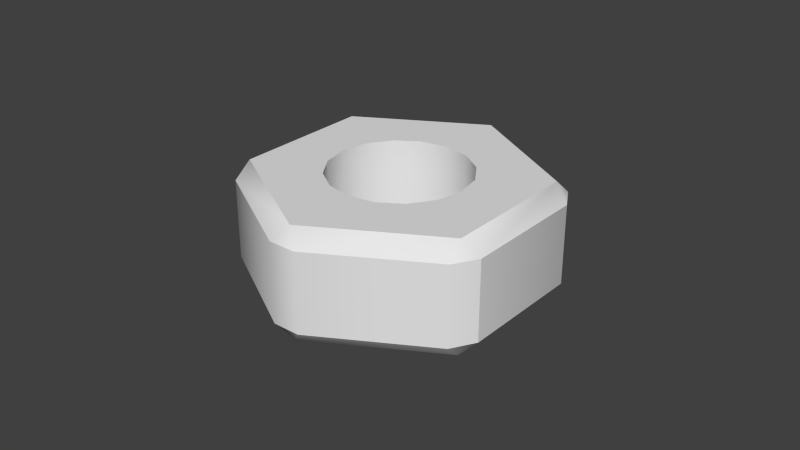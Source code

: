 # Source: nut.blend  (saved by Blender 2.79.0; exported with 4.5.12 LTS)
import bpy
from mathutils import Matrix  # noqa: F401  (used for matrix-valued properties, if any)

bpy.ops.wm.read_factory_settings(use_empty=True)
scene = bpy.context.scene
scene.name = 'Scene'

# ---- collections
col_collection_1 = bpy.data.collections.new('Collection 1'); scene.collection.children.link(col_collection_1)

# ---- world
world_world = bpy.data.worlds.new('World'); scene.world = world_world
world_world.color = (0.05088, 0.05088, 0.05088)
world_world.use_sun_shadow = False
world_world.sun_shadow_jitter_overblur = 0.0
world_world.cycles.sampling_method = 'NONE'
world_world.cycles.sample_map_resolution = 256

# ---- meshes
me_cylinder = bpy.data.meshes.new('Cylinder')
me_cylinder.from_pydata([(-6.985e-10, 0.04443, -0.01757), (-0.00433, 0.0477, -0.01257), (0.00433, 0.0477, -0.01257), (-4.657e-10, 0.04443, 0.01757), (0.00433, 0.0477, 0.01257), (-0.00433, 0.0477, 0.01257), (0.03848, 0.02222, -0.01757), (0.03915, 0.0276, -0.01257), (0.04348, 0.0201, -0.01257), (0.03848, 0.02222, 0.01757), (0.04348, 0.0201, 0.01257), (0.03915, 0.0276, 0.01257), (0.03848, -0.02222, -0.01757), (0.04348, -0.0201, -0.01257), (0.03915, -0.0276, -0.01257), (0.03848, -0.02222, 0.01757), (0.03915, -0.0276, 0.01257), (0.04348, -0.0201, 0.01257), (-4.657e-09, -0.04443, -0.01757), (0.00433, -0.0477, -0.01257), (-0.00433, -0.0477, -0.01257), (-4.424e-09, -0.04443, 0.01757), (-0.00433, -0.0477, 0.01257), (0.00433, -0.0477, 0.01257), (-0.03848, -0.02222, -0.01757), (-0.03915, -0.0276, -0.01257), (-0.04348, -0.0201, -0.01257), (-0.03848, -0.02222, 0.01757), (-0.04348, -0.0201, 0.01257), (-0.03915, -0.0276, 0.01257), (-0.03848, 0.02222, -0.01757), (-0.04348, 0.0201, -0.01257), (-0.03915, 0.0276, -0.01257), (-0.03848, 0.02222, 0.01757), (-0.03915, 0.0276, 0.01257), (-0.04348, 0.0201, 0.01257), (3.322e-09, -0.022, -0.01757), (3.322e-09, -0.022, 0.01757), (-0.008419, 0.02033, 0.01757), (-0.008419, 0.02033, -0.01757), (-0.02033, 0.008419, 0.01757), (-0.02033, 0.008419, -0.01757), (-0.01556, 0.01556, 0.01757), (-0.01556, 0.01556, -0.01757), (-0.022, 2.623e-10, 0.01757), (-0.022, 2.623e-10, -0.01757), (0.0, 0.022, -0.01757), (0.0, 0.022, 0.01757), (0.02033, -0.008419, -0.01757), (0.02033, -0.008419, 0.01757), (0.022, -9.617e-10, -0.01757), (0.022, -9.617e-10, 0.01757), (0.02033, 0.008419, -0.01757), (0.02033, 0.008419, 0.01757), (0.01556, 0.01556, -0.01757), (0.01556, 0.01556, 0.01757), (0.01556, -0.01556, -0.01757), (0.01556, -0.01556, 0.01757), (-0.008419, -0.02033, 0.01757), (-0.008419, -0.02033, -0.01757), (-0.02033, -0.008419, 0.01757), (-0.02033, -0.008419, -0.01757), (0.008419, -0.02033, -0.01757), (0.008419, -0.02033, 0.01757), (-0.01556, -0.01556, 0.01757), (-0.01556, -0.01556, -0.01757), (0.008419, 0.02033, -0.01757), (0.008419, 0.02033, 0.01757), (-0.00433, 0.0477, -0.01257), (0.00433, 0.0477, -0.01257), (0.00433, 0.0477, 0.01257), (-0.00433, 0.0477, 0.01257), (0.03915, 0.0276, -0.01257), (0.04348, 0.0201, -0.01257), (0.04348, 0.0201, 0.01257), (0.03915, 0.0276, 0.01257), (0.04348, -0.0201, -0.01257), (0.04348, -0.0201, -0.01257), (0.03915, -0.0276, -0.01257), (0.03915, -0.0276, 0.01257), (0.04348, -0.0201, 0.01257), (0.04348, -0.0201, 0.01257), (0.00433, -0.0477, -0.01257), (-0.00433, -0.0477, -0.01257), (-0.00433, -0.0477, 0.01257), (0.00433, -0.0477, 0.01257), (-0.03915, -0.0276, -0.01257), (-0.04348, -0.0201, -0.01257), (-0.04348, -0.0201, 0.01257), (-0.03915, -0.0276, 0.01257), (-0.04348, 0.0201, -0.01257), (-0.03915, 0.0276, -0.01257), (-0.03915, 0.0276, 0.01257), (-0.04348, 0.0201, 0.01257), (0.03848, 0.02222, -0.01757), (-6.985e-10, 0.04443, -0.01757), (-4.657e-10, 0.04443, 0.01757), (0.03848, 0.02222, 0.01757), (0.03848, -0.02222, -0.01757), (0.03848, -0.02222, 0.01757), (-4.657e-09, -0.04443, -0.01757), (-4.424e-09, -0.04443, 0.01757), (-0.03848, -0.02222, -0.01757), (-0.03848, -0.02222, 0.01757), (-0.03848, 0.02222, -0.01757), (-0.03848, 0.02222, 0.01757), (3.322e-09, -0.022, 0.01757), (0.008419, -0.02033, 0.01757), (-0.008419, 0.02033, 0.01757), (-0.01556, 0.01556, 0.01757), (-0.008419, 0.02033, -0.01757), (-0.01556, 0.01556, -0.01757), (-0.02033, 0.008419, 0.01757), (-0.022, 2.623e-10, 0.01757), (-0.02033, 0.008419, -0.01757), (-0.022, 2.623e-10, -0.01757), (0.0, 0.022, 0.01757), (0.0, 0.022, -0.01757), (0.02033, -0.008419, -0.01757), (0.022, -9.617e-10, -0.01757), (0.02033, -0.008419, 0.01757), (0.022, -9.617e-10, 0.01757), (0.02033, 0.008419, -0.01757), (0.02033, 0.008419, 0.01757), (0.01556, 0.01556, 0.01757), (0.01556, -0.01556, -0.01757), (0.01556, 0.01556, -0.01757), (0.01556, -0.01556, 0.01757), (0.008419, 0.02033, -0.01757), (0.008419, 0.02033, 0.01757), (0.008419, -0.02033, -0.01757), (-0.008419, -0.02033, 0.01757), (-0.008419, -0.02033, -0.01757), (3.322e-09, -0.022, -0.01757), (-0.02033, -0.008419, 0.01757), (-0.01556, -0.01556, 0.01757), (-0.02033, -0.008419, -0.01757), (-0.01556, -0.01556, -0.01757)], [], [(32, 34, 5, 1), (14, 16, 23, 19), (20, 22, 29, 25), (26, 28, 35, 31), (8, 10, 81, 77), (9, 3, 33, 27, 113, 112, 109, 108, 116, 129, 124, 123, 51, 15), (2, 4, 11, 7), (95, 68, 69), (96, 70, 71), (94, 72, 73), (97, 74, 75), (98, 76, 78), (99, 79, 80), (100, 82, 83), (101, 84, 85), (102, 86, 87), (103, 88, 89), (104, 90, 91), (105, 92, 93), (69, 72, 94, 95), (75, 70, 96, 97), (1, 5, 4, 2), (10, 8, 7, 11), (73, 76, 98, 94), (80, 74, 97, 99), (16, 14, 13, 17), (78, 82, 100, 98), (85, 79, 99, 101), (22, 20, 19, 23), (83, 86, 102, 100), (89, 84, 101, 103), (28, 26, 25, 29), (87, 90, 104, 102), (93, 88, 103, 105), (34, 32, 31, 35), (91, 68, 95, 104), (71, 92, 105, 96), (0, 6, 119, 122, 126, 128, 117, 110, 111, 114, 115, 30), (130, 107, 127, 125), (52, 53, 55, 54), (125, 127, 120, 48), (36, 106, 107, 130), (50, 121, 53, 52), (30, 115, 136, 137, 132, 133, 62, 56, 118, 119, 6, 12, 18, 24), (59, 131, 106, 36), (61, 134, 135, 65), (65, 135, 131, 59), (39, 38, 42, 43), (45, 44, 134, 61), (66, 67, 47, 46), (46, 47, 38, 39), (43, 42, 40, 41), (54, 55, 67, 66), (41, 40, 44, 45), (48, 120, 121, 50), (15, 51, 49, 57, 63, 37, 58, 64, 60, 113, 27, 21)])
me_cylinder.polygons.foreach_set('use_smooth', [True] * 56)
_uv = me_cylinder.uv_layers.new(name='UVMap')
_uv.uv.foreach_set('vector', [0.3948, 0.648, 0.3948, 0.6922, 0.2872, 0.6385, 0.2872, 0.5943, 0.1467, 0.7866, 0.1467, 0.8309, 0.2543, 0.8846, 0.2543, 0.8403, 0.2814, 0.8408, 0.2814, 0.885, 0.3914, 0.8349, 0.3914, 0.7906, 0.4054, 0.7714, 0.4054, 0.8157, 0.4079, 0.7118, 0.4079, 0.6676, 0.1361, 0.6632, 0.1361, 0.7074, 0.1336, 0.8113, 0.1336, 0.767, 0.1518, 0.711, 0.2735, 0.6555, 0.3924, 0.7149, 0.3897, 0.8297, 0.3395, 0.7715, 0.3348, 0.7496, 0.3203, 0.7309, 0.2983, 0.7183, 0.2721, 0.7135, 0.2457, 0.7174, 0.2231, 0.7294, 0.2077, 0.7476, 0.202, 0.7692, 0.1491, 0.8258, 0.2601, 0.5938, 0.2601, 0.6381, 0.1501, 0.6882, 0.1501, 0.644, 0.2735, 0.5937, 0.2872, 0.5943, 0.2601, 0.5938, 0.2735, 0.6555, 0.2601, 0.6381, 0.2872, 0.6385, 0.1518, 0.6492, 0.1501, 0.644, 0.1361, 0.6632, 0.1518, 0.711, 0.1361, 0.7074, 0.1501, 0.6882, 0.1491, 0.764, 0.1336, 0.767, 0.1467, 0.7866, 0.1491, 0.8258, 0.1467, 0.8309, 0.1336, 0.8113, 0.268, 0.8233, 0.2543, 0.8403, 0.2814, 0.8408, 0.268, 0.8852, 0.2814, 0.885, 0.2543, 0.8846, 0.3897, 0.7679, 0.3914, 0.7906, 0.4054, 0.7714, 0.3897, 0.8297, 0.4054, 0.8157, 0.3914, 0.8349, 0.3924, 0.653, 0.4079, 0.6676, 0.3948, 0.648, 0.3924, 0.7149, 0.3948, 0.6922, 0.4079, 0.7118, 0.2601, 0.5938, 0.1501, 0.644, 0.1518, 0.6492, 0.2735, 0.5937, 0.1501, 0.6882, 0.2601, 0.6381, 0.2735, 0.6555, 0.1518, 0.711, 0.2872, 0.5943, 0.2872, 0.6385, 0.2601, 0.6381, 0.2601, 0.5938, 0.1361, 0.7074, 0.1361, 0.6632, 0.1501, 0.644, 0.1501, 0.6882, 0.1361, 0.6632, 0.1336, 0.767, 0.1491, 0.764, 0.1518, 0.6492, 0.1336, 0.8113, 0.1361, 0.7074, 0.1518, 0.711, 0.1491, 0.8258, 0.1467, 0.8309, 0.1467, 0.7866, 0.1336, 0.767, 0.1336, 0.8113, 0.1467, 0.7866, 0.2543, 0.8403, 0.268, 0.8233, 0.1491, 0.764, 0.2543, 0.8846, 0.1467, 0.8309, 0.1491, 0.8258, 0.268, 0.8852, 0.2814, 0.885, 0.2814, 0.8408, 0.2543, 0.8403, 0.2543, 0.8846, 0.2814, 0.8408, 0.3914, 0.7906, 0.3897, 0.7679, 0.268, 0.8233, 0.3914, 0.8349, 0.2814, 0.885, 0.268, 0.8852, 0.3897, 0.8297, 0.4054, 0.8157, 0.4054, 0.7714, 0.3914, 0.7906, 0.3914, 0.8349, 0.4054, 0.7714, 0.4079, 0.6676, 0.3924, 0.653, 0.3897, 0.7679, 0.4079, 0.7118, 0.4054, 0.8157, 0.3897, 0.8297, 0.3924, 0.7149, 0.3948, 0.6922, 0.3948, 0.648, 0.4079, 0.6676, 0.4079, 0.7118, 0.3948, 0.648, 0.2872, 0.5943, 0.2735, 0.5937, 0.3924, 0.653, 0.2872, 0.6385, 0.3948, 0.6922, 0.3924, 0.7149, 0.2735, 0.6555, 0.2735, 0.5937, 0.1518, 0.6492, 0.202, 0.7074, 0.2077, 0.6857, 0.2231, 0.6675, 0.2457, 0.6556, 0.2721, 0.6517, 0.2983, 0.6564, 0.3203, 0.6691, 0.3348, 0.6878, 0.3395, 0.7096, 0.3924, 0.653, 0.3469, 0.3018, 0.3629, 0.2081, 0.3858, 0.212, 0.3698, 0.3057, 0.4384, 0.3174, 0.4544, 0.2238, 0.4773, 0.2277, 0.4613, 0.3213, 0.3698, 0.3057, 0.3858, 0.212, 0.4087, 0.2159, 0.3926, 0.3096, 0.324, 0.2978, 0.34, 0.2042, 0.3629, 0.2081, 0.3469, 0.3018, 0.4155, 0.3135, 0.4315, 0.2199, 0.4544, 0.2238, 0.4384, 0.3174, 0.3924, 0.653, 0.3395, 0.7096, 0.3338, 0.7313, 0.3184, 0.7495, 0.2958, 0.7614, 0.2694, 0.7653, 0.2432, 0.7606, 0.2212, 0.7479, 0.2067, 0.7292, 0.202, 0.7074, 0.1518, 0.6492, 0.1491, 0.764, 0.268, 0.8233, 0.3897, 0.7679, 0.3011, 0.2939, 0.3172, 0.2003, 0.34, 0.2042, 0.324, 0.2978, 0.2554, 0.2861, 0.2714, 0.1925, 0.2943, 0.1964, 0.2783, 0.29, 0.2783, 0.29, 0.2943, 0.1964, 0.3172, 0.2003, 0.3011, 0.2939, 0.1639, 0.2704, 0.1799, 0.1768, 0.2028, 0.1807, 0.1868, 0.2744, 0.2325, 0.2822, 0.2485, 0.1885, 0.2714, 0.1925, 0.2554, 0.2861, 0.4841, 0.3252, 0.5002, 0.2316, 0.523, 0.2355, 0.507, 0.3292, 0.141, 0.2665, 0.157, 0.1729, 0.1799, 0.1768, 0.1639, 0.2704, 0.1868, 0.2744, 0.2028, 0.1807, 0.2257, 0.1846, 0.2096, 0.2783, 0.4613, 0.3213, 0.4773, 0.2277, 0.5002, 0.2316, 0.4841, 0.3252, 0.2096, 0.2783, 0.2257, 0.1846, 0.2485, 0.1885, 0.2325, 0.2822, 0.3926, 0.3096, 0.4087, 0.2159, 0.4315, 0.2199, 0.4155, 0.3135, 0.1491, 0.8258, 0.202, 0.7692, 0.2067, 0.7911, 0.2212, 0.8098, 0.2432, 0.8224, 0.2694, 0.8272, 0.2958, 0.8233, 0.3184, 0.8113, 0.3338, 0.7931, 0.3395, 0.7715, 0.3897, 0.8297, 0.268, 0.8852])
me_cylinder.use_remesh_preserve_volume = False
me_cylinder.use_remesh_preserve_attributes = False
me_cylinder.use_mirror_vertex_groups = False
me_cylinder.update()

# ---- objects
ob_cylinder = bpy.data.objects.new('Cylinder', me_cylinder)

# ---- transforms, parenting, visibility, modifiers, constraints
ob_cylinder.location = (0.0, 0.0, 0.0)
ob_cylinder.lineart.crease_threshold = 0.0

# ---- collection membership
col_collection_1.objects.link(ob_cylinder)

# ---- scene / render settings (as saved in the file)
scene.frame_start = 1; scene.frame_end = 250; scene.frame_set(1)
scene.render.engine = 'BLENDER_EEVEE_NEXT'
scene.render.resolution_percentage = 50
scene.render.dither_intensity = 0.0
scene.cycles.use_denoising = False
scene.cycles.samples = 10
scene.cycles.sampling_pattern = 'TABULATED_SOBOL'
scene.cycles.light_sampling_threshold = 0.0
scene.cycles.use_adaptive_sampling = False
scene.cycles.use_light_tree = False
scene.cycles.blur_glossy = 0.0
scene.cycles.pixel_filter_type = 'GAUSSIAN'
scene.cycles.sample_clamp_indirect = 0.0
scene.view_settings.view_transform = 'Standard'
bpy.context.view_layer.update()

# ---- added for rendering (the .blend has no active camera and no usable light): camera, sun
cam_auto = bpy.data.cameras.new('AutoCamera')
cam_auto.lens = 50.0
cam_auto.sensor_width = 36.0
cam_auto.clip_end = 1000.0
ob_auto_camera = bpy.data.objects.new('AutoCamera', cam_auto)
scene.collection.objects.link(ob_auto_camera)
ob_auto_camera.location = (0.185045, -0.222054, 0.148036)
ob_auto_camera.rotation_euler = (1.09748, -7.21219e-08, 0.694738)
scene.camera = ob_auto_camera
light_auto_sun = bpy.data.lights.new('AutoSun', 'SUN')
light_auto_sun.energy = 3.0
light_auto_sun.angle = 0.0523599
ob_auto_sun = bpy.data.objects.new('AutoSun', light_auto_sun)
scene.collection.objects.link(ob_auto_sun)
ob_auto_sun.rotation_euler = (0.872665, 0.174533, 0.523599)
bpy.context.view_layer.update()
